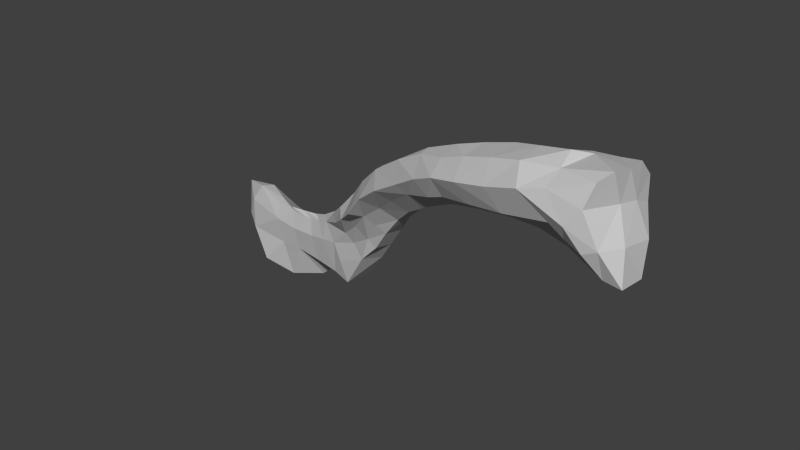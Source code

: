 # Source: Rclavicle.blend  (saved by Blender 2.74.0; exported with 4.5.12 LTS)
import bpy
from mathutils import Matrix  # noqa: F401  (used for matrix-valued properties, if any)

bpy.ops.wm.read_factory_settings(use_empty=True)
scene = bpy.context.scene
scene.name = 'Scene'

# ---- collections
col_collection_1 = bpy.data.collections.new('Collection 1'); scene.collection.children.link(col_collection_1)

# ---- materials (node trees are filled in below, after node groups)
mat_bones___vray = bpy.data.materials.new('Bones___Vray')
mat_bones___vray.alpha_threshold = 0.0
mat_bones___vray.use_transparent_shadow = False
mat_bones___vray.diffuse_color = (0.5843, 0.5843, 0.5843, 1.0)
mat_bones___vray.specular_color = (0.0, 0.0, 0.0)
mat_bones___vray.roughness = 0.5
mat_material = bpy.data.materials.new('Material')
mat_material.alpha_threshold = 0.0
mat_material.use_transparent_shadow = False
mat_material.diffuse_color = (0.7529, 0.7529, 0.7529, 1.0)
mat_material.specular_color = (0.7529, 0.7529, 0.7529)
mat_material.roughness = 0.5
mat_white___vray = bpy.data.materials.new('White___Vray')
mat_white___vray.alpha_threshold = 0.0
mat_white___vray.use_transparent_shadow = False
mat_white___vray.diffuse_color = (0.5843, 0.5843, 0.5843, 1.0)
mat_white___vray.specular_color = (0.0, 0.0, 0.0)
mat_white___vray.roughness = 0.5
mat_brown___vray = bpy.data.materials.new('Brown___Vray')
mat_brown___vray.alpha_threshold = 0.0
mat_brown___vray.use_transparent_shadow = False
mat_brown___vray.diffuse_color = (0.5843, 0.5843, 0.5843, 1.0)
mat_brown___vray.specular_color = (0.0, 0.0, 0.0)
mat_brown___vray.roughness = 0.5

# ---- material node trees

# ---- world
world_world = bpy.data.worlds.new('World'); scene.world = world_world
world_world.color = (0.05088, 0.05088, 0.05088)
world_world.use_sun_shadow = False
world_world.sun_shadow_jitter_overblur = 0.0
world_world.cycles.sampling_method = 'MANUAL'
world_world.cycles.sample_map_resolution = 256

# ---- meshes
me_sub02 = bpy.data.meshes.new('sub02')
me_sub02.from_pydata([], [], [])
me_sub02.materials.append(mat_bones___vray)
me_sub02.materials.append(mat_material)
me_sub02.use_remesh_preserve_volume = False
me_sub02.use_remesh_preserve_attributes = False
me_sub02.use_mirror_vertex_groups = False
me_sub02.update()
me_sub01 = bpy.data.meshes.new('sub01')
me_sub01.from_pydata([(1.007, -0.2139, -0.005355), (1.092, -0.1115, -0.221), (1.492, -0.2024, -0.1447), (1.957, -0.308, 0.2564), (1.713, -0.3466, 0.1964), (2.141, -0.3345, 0.001245), (1.976, -0.2735, -0.04045), (2.211, 0.5886, 0.187), (2.404, 0.5143, 0.2204), (2.284, 0.6961, -0.08645), (2.002, 0.2919, 0.3814), (2.182, 0.4287, 0.3332), (2.033, 0.457, 0.2212), (2.074, 0.1931, 0.4114), (1.979, -0.143, 0.3757), (1.951, 0.04272, 0.4617), (1.623, -0.1735, 0.3524), (1.645, 0.09402, 0.3954), (2.107, -0.2368, -0.1588), (2.299, -0.2958, -0.2044), (2.386, 0.09972, -0.467), (2.441, -0.179, -0.4284), (2.064, -0.09898, -0.2898), (2.063, 0.04782, -0.3616), (2.437, 0.4359, -0.3511), (2.619, 0.1247, -0.4836), (2.231, 0.3395, -0.3887), (2.617, -0.1794, -0.4537), (2.436, -0.2811, -0.1446), (2.282, -0.298, 0.1691), (2.428, 0.136, 0.4026), (2.407, 0.3462, 0.3939), (2.347, -0.2288, 0.3937), (2.416, -0.09688, 0.4538), (2.45, 0.4339, 0.02445), (2.458, 0.2243, 0.1161), (2.427, 0.01852, 0.1503), (2.558, -0.08248, -0.1463), (2.591, 0.2337, -0.1838), (1.46, 0.5158, -0.09575), (1.759, 0.4902, 0.1348), (1.793, 0.5788, -0.06385), (1.082, 0.04942, -0.3271), (1.45, 0.01012, -0.2735), (-1.967, 1.009, -1.678), (-1.662, 0.9169, -1.656), (-1.763, 0.9804, -1.641), (-1.816, 0.9451, -1.716), (-2.907, 1.383, -2.068), (-3.023, 1.261, -2.133), (-3.026, 1.217, -1.921), (1.309, -0.1244, 0.2724), (1.355, 0.1842, 0.3144), (1.026, 0.1964, 0.2222), (0.9928, -0.06908, 0.1748), (1.276, 0.3935, 0.01065), (1.713, 0.3034, 0.2886), (1.4, 0.3207, 0.2236), (0.9224, 0.3484, 0.1419), (0.7304, -0.02078, 0.07205), (0.77, 0.1555, 0.1514), (0.4022, 0.2192, -0.003255), (0.411, 0.09982, -0.01945), (-0.2845, 0.2964, -0.4399), (0.0835, 0.1794, -0.1954), (0.0301, 0.2807, -0.2352), (-0.3151, 0.4368, -0.4537), (-0.5918, 0.5352, -0.7002), (-0.8466, 0.6468, -0.9591), (-0.8146, 0.5806, -0.9428), (-0.5753, 0.4329, -0.6962), (0.445, 0.4037, -0.06745), (1.099, 0.4998, 0.007345), (0.9824, 0.5003, -0.02825), (0.3553, 0.5787, -0.3073), (0.1054, 0.4588, -0.2864), (0.5375, 0.5441, -0.1716), (-0.0615, 0.5417, -0.3773), (-0.2285, 0.6155, -0.5274), (-0.7085, 0.8684, -1.038), (-0.4872, 0.717, -0.7826), (-0.3297, 0.8197, -0.8993), (-0.5725, 0.9722, -1.136), (-0.1149, 0.7088, -0.6403), (-1.039, 0.7967, -1.192), (-1.08, 0.7378, -1.188), (-1.013, 0.8339, -1.202), (-0.9052, 0.9602, -1.231), (-1.506, 0.8695, -1.611), (-1.274, 0.7502, -1.394), (-1.32, 0.8229, -1.405), (-1.546, 0.8944, -1.546), (-2.085, 0.9635, -1.705), (-2.389, 1.096, -1.682), (-2.343, 0.9946, -1.683), (-2.207, 1.048, -1.719), (-1.217, 0.8555, -1.326), (-1.191, 0.9455, -1.425), (-1.852, 1.281, -1.941), (-2.128, 1.294, -1.916), (-1.561, 1.205, -1.855), (-1.338, 1.167, -1.692), (-1.109, 1.049, -1.438), (-2.646, 1.199, -1.631), (-2.408, 1.327, -1.877), (-2.677, 1.321, -1.764), (-0.7508, 1.067, -1.338), (-0.933, 1.15, -1.51), (-1.206, 1.278, -1.808), (-1.49, 1.383, -2.009), (-1.781, 1.402, -2.119), (-0.57, 0.8517, -1.561), (-0.6388, 1.072, -1.46), (-0.475, 0.9667, -1.232), (-0.3905, 0.7972, -1.315), (-1.098, 1.237, -2.024), (-1.026, 1.029, -2.156), (-1.294, 1.147, -2.243), (-1.334, 1.325, -2.163), (-0.2457, 0.8326, -0.957), (-0.7813, 1.13, -1.697), (-1.721, 1.393, -2.39), (-2.349, 1.433, -2.573), (-2.426, 1.462, -2.228), (-2.098, 1.46, -2.243), (-2.02, 1.44, -2.528), (-2.739, 1.435, -2.144), (-2.585, 1.394, -2.486), (-2.887, 1.356, -2.291), (-2.291, 1.169, -2.67), (-2.602, 1.044, -2.551), (-0.1617, 0.6631, -1.04), (0.0273, 0.7411, -0.7275), (0.0972, 0.5782, -0.806), (0.7412, 0.3729, -0.4219), (0.625, 0.5865, -0.2802), (1.03, 0.5433, -0.1368), (0.4098, 0.4571, -0.5887), (1.091, 0.3255, -0.3062), (1.607, 0.2584, -0.2956), (1.374, 0.2667, -0.2807), (1.23, 0.5218, -0.1169), (1.95, 0.281, -0.3303), (2.07, 0.6301, -0.145), (0.4209, 0.625, -0.4245), (-0.7488, 0.9203, -1.802), (-1.96, 1.348, -2.555), (-1.672, 1.272, -2.406), (-1.078, 0.7272, -2.152), (-1.32, 0.925, -2.232), (-1.688, 1.157, -2.367), (-1.893, 1.197, -2.538), (-2.242, 1.055, -2.6), (-0.8216, 0.6774, -1.757), (-0.5985, 0.649, -1.535), (1.353, -0.283, 0.08205), (0.0394, 0.3939, -0.8232), (0.392, 0.2718, -0.606), (0.2375, 0.1338, -0.4837), (-0.1, 0.2946, -0.7152), (0.7336, 0.1397, -0.4258), (0.7464, -0.01368, -0.2962), (0.7023, -0.1316, -0.08645), (0.5606, 0.02052, -0.369), (1.71, 0.03892, -0.2985), (-0.2039, 0.5296, -1.039), (0.4443, -0.04218, -0.208), (0.1497, 0.06262, -0.3863), (-0.207, 0.1752, -0.6001), (-0.7169, 0.3643, -1.076), (-0.5055, 0.2897, -0.8224), (-1.209, 0.7025, -1.465), (-0.9958, 0.5563, -1.305), (-1.067, 0.6275, -1.208), (-0.3505, 0.4253, -0.9182), (-0.6348, 0.502, -1.13), (-0.8602, 0.6263, -1.361), (-0.5178, 0.5571, -1.211), (-0.9837, 0.7357, -1.643), (-0.7109, 0.6493, -1.468), (-1.093, 0.7291, -1.558), (1.934, -0.09478, -0.1268), (-0.4195, 0.5946, -1.289), (-1.208, 0.7575, -1.951), (-1.35, 0.8273, -2.156), (-1.713, 0.917, -2.169), (-2.927, 1.127, -2.281), (-2.596, 0.9669, -2.485), (-2.794, 0.9989, -2.14), (-2.31, 0.9859, -2.179), (-2.086, 0.9381, -1.909), (-1.77, 0.9042, -1.886), (-1.563, 0.8542, -1.837), (-1.333, 0.8, -1.78), (-2.341, 0.9475, -1.876), (-2.047, 0.9767, -2.171), (-2.799, 1.007, -1.788), (-2.92, 1.061, -2.017), (-2.666, 1.028, -1.58), (-3.0, 1.17, -1.66)], [], [(0, 1, 2), (3, 4, 5), (4, 6, 5), (7, 8, 9), (10, 11, 12), (10, 13, 11), (14, 15, 16), (15, 17, 16), (18, 19, 5), (18, 5, 6), (20, 21, 22), (23, 20, 22), (24, 25, 20), (20, 26, 24), (20, 25, 27), (21, 20, 27), (28, 29, 5), (19, 28, 5), (11, 13, 30), (31, 11, 30), (32, 33, 14), (32, 14, 3), (9, 8, 34), (35, 31, 30), (35, 30, 36), (36, 33, 29), (36, 29, 28), (36, 28, 37), (25, 38, 37), (27, 25, 37), (34, 35, 38), (38, 24, 34), (24, 9, 34), (39, 40, 41), (1, 42, 43), (44, 45, 46), (44, 47, 45), (48, 49, 50), (51, 52, 53), (53, 54, 51), (55, 56, 40), (55, 57, 56), (15, 10, 56), (15, 56, 17), (57, 58, 53), (52, 57, 53), (59, 60, 61), (61, 62, 59), (63, 64, 65), (66, 63, 65), (67, 68, 69), (67, 69, 70), (60, 58, 71), (60, 71, 61), (72, 73, 58), (74, 75, 71), (76, 74, 71), (65, 75, 66), (77, 75, 74), (77, 78, 66), (79, 80, 81), (79, 68, 80), (81, 82, 79), (80, 67, 78), (80, 78, 83), (83, 81, 80), (84, 85, 68), (86, 68, 79), (79, 87, 86), (88, 89, 90), (90, 91, 88), (92, 93, 94), (92, 95, 93), (96, 90, 85), (96, 85, 84), (96, 97, 90), (44, 98, 99), (99, 95, 44), (100, 91, 101), (100, 46, 91), (97, 102, 101), (103, 93, 104), (104, 105, 103), (82, 106, 87), (79, 82, 87), (102, 87, 107), (102, 107, 108), (102, 108, 101), (98, 100, 109), (109, 110, 98), (111, 112, 113), (113, 114, 111), (115, 116, 117), (115, 117, 118), (119, 113, 82), (81, 119, 82), (112, 120, 107), (106, 112, 107), (118, 121, 110), (109, 118, 110), (122, 123, 124), (124, 125, 122), (99, 124, 123), (99, 123, 104), (126, 123, 127), (128, 126, 127), (129, 130, 127), (122, 129, 127), (131, 119, 132), (132, 133, 131), (134, 135, 136), (134, 137, 135), (134, 136, 138), (39, 139, 140), (140, 141, 39), (142, 139, 41), (142, 41, 143), (142, 143, 26), (135, 144, 74), (74, 76, 135), (72, 141, 136), (136, 73, 72), (39, 55, 40), (111, 145, 120), (112, 111, 120), (146, 125, 121), (121, 147, 146), (145, 148, 116), (117, 149, 150), (117, 150, 147), (151, 152, 129), (129, 146, 151), (153, 145, 111), (153, 111, 154), (155, 4, 16), (16, 51, 155), (2, 6, 4), (4, 155, 2), (156, 157, 158), (159, 156, 158), (137, 134, 157), (134, 138, 160), (161, 162, 163), (161, 163, 160), (142, 23, 164), (142, 164, 139), (140, 43, 42), (140, 42, 138), (133, 156, 165), (133, 165, 131), (145, 153, 148), (162, 59, 62), (162, 0, 59), (162, 62, 166), (167, 64, 63), (167, 63, 168), (70, 69, 169), (170, 70, 169), (171, 172, 173), (173, 89, 171), (2, 155, 0), (158, 163, 166), (166, 167, 158), (168, 170, 174), (159, 168, 174), (175, 169, 172), (175, 172, 176), (174, 175, 177), (178, 153, 179), (178, 179, 176), (176, 180, 178), (18, 181, 22), (181, 2, 164), (43, 2, 1), (174, 165, 156), (174, 177, 165), (156, 159, 174), (182, 177, 179), (182, 179, 154), (183, 148, 153), (183, 184, 148), (185, 150, 149), (149, 184, 185), (186, 130, 187), (187, 188, 186), (188, 187, 189), (152, 189, 187), (190, 191, 47), (92, 190, 47), (192, 184, 193), (192, 193, 88), (45, 192, 88), (180, 193, 178), (185, 184, 192), (192, 191, 185), (190, 194, 189), (190, 92, 194), (195, 190, 189), (196, 197, 188), (188, 194, 196), (198, 196, 194), (94, 198, 194), (196, 199, 197), (199, 50, 197), (48, 199, 105), (48, 50, 199), (103, 199, 198), (197, 50, 49), (198, 199, 196), (198, 94, 93), (93, 103, 198), (188, 189, 194), (195, 185, 191), (191, 190, 195), (183, 153, 178), (178, 193, 183), (88, 180, 171), (88, 193, 180), (191, 192, 45), (47, 191, 45), (94, 194, 92), (151, 195, 152), (195, 189, 152), (186, 188, 197), (197, 49, 186), (150, 195, 151), (150, 185, 195), (149, 148, 184), (193, 184, 183), (154, 179, 153), (165, 177, 182), (161, 160, 42), (42, 1, 161), (164, 2, 43), (22, 181, 164), (6, 181, 18), (175, 176, 179), (177, 175, 179), (176, 172, 180), (172, 171, 180), (175, 174, 170), (170, 169, 175), (168, 159, 158), (158, 167, 168), (162, 161, 1), (1, 0, 162), (171, 89, 88), (172, 169, 69), (69, 173, 172), (63, 70, 170), (63, 66, 70), (168, 63, 170), (166, 62, 64), (166, 64, 167), (0, 54, 59), (182, 114, 131), (131, 165, 182), (137, 157, 156), (137, 156, 133), (139, 164, 43), (139, 43, 140), (22, 164, 23), (162, 166, 163), (138, 42, 160), (134, 160, 157), (157, 160, 163), (158, 157, 163), (6, 2, 181), (0, 155, 51), (51, 54, 0), (154, 111, 114), (114, 182, 154), (152, 187, 130), (129, 152, 130), (150, 151, 146), (146, 147, 150), (116, 148, 149), (116, 149, 117), (127, 130, 186), (127, 186, 128), (147, 121, 118), (118, 117, 147), (132, 144, 137), (137, 133, 132), (72, 55, 39), (39, 141, 72), (135, 76, 73), (135, 73, 136), (132, 119, 83), (132, 83, 74), (132, 74, 144), (139, 39, 41), (141, 140, 138), (138, 136, 141), (137, 144, 135), (122, 127, 123), (146, 129, 122), (125, 146, 122), (49, 48, 128), (48, 126, 128), (110, 124, 99), (98, 110, 99), (121, 125, 124), (110, 121, 124), (120, 115, 108), (107, 120, 108), (113, 112, 106), (82, 113, 106), (118, 109, 108), (108, 115, 118), (145, 116, 115), (120, 145, 115), (126, 104, 123), (108, 109, 100), (101, 108, 100), (87, 106, 107), (105, 104, 126), (105, 126, 48), (103, 105, 199), (97, 101, 91), (91, 90, 97), (46, 100, 98), (98, 44, 46), (95, 99, 104), (104, 93, 95), (86, 97, 96), (84, 86, 96), (84, 68, 86), (47, 95, 92), (47, 44, 95), (86, 87, 102), (86, 102, 97), (85, 90, 89), (173, 85, 89), (66, 78, 67), (83, 119, 81), (68, 67, 80), (77, 74, 83), (83, 78, 77), (66, 75, 77), (65, 64, 61), (65, 61, 71), (71, 75, 65), (76, 71, 58), (58, 73, 76), (57, 55, 58), (173, 69, 68), (68, 85, 173), (67, 70, 66), (64, 62, 61), (53, 58, 60), (17, 56, 57), (17, 57, 52), (56, 10, 12), (40, 56, 12), (17, 52, 51), (51, 16, 17), (54, 53, 60), (60, 59, 54), (128, 186, 49), (114, 113, 119), (131, 114, 119), (55, 72, 58), (12, 7, 143), (12, 143, 41), (41, 40, 12), (38, 25, 24), (37, 38, 35), (36, 37, 35), (37, 28, 27), (33, 32, 29), (36, 30, 33), (8, 31, 35), (34, 8, 35), (29, 32, 3), (3, 5, 29), (13, 14, 33), (33, 30, 13), (11, 31, 8), (8, 7, 11), (21, 27, 28), (21, 28, 19), (24, 26, 143), (24, 143, 9), (26, 20, 23), (26, 23, 142), (22, 21, 19), (22, 19, 18), (14, 16, 4), (3, 14, 4), (14, 13, 15), (12, 11, 7), (7, 9, 143), (91, 46, 45), (45, 88, 91), (13, 10, 15)])
me_sub01.materials.append(mat_bones___vray)
me_sub01.materials.append(mat_white___vray)
me_sub01.materials.append(mat_brown___vray)
me_sub01.materials.append(mat_material)
me_sub01.use_remesh_preserve_volume = False
me_sub01.use_remesh_preserve_attributes = False
me_sub01.use_mirror_vertex_groups = False
me_sub01.update()

# ---- objects
ob_dummy_skull01 = bpy.data.objects.new('$$$DUMMY.skull01', None)
ob_sub02 = bpy.data.objects.new('sub02', me_sub02)
ob_sub01 = bpy.data.objects.new('sub01', me_sub01)

# ---- transforms, parenting, visibility, modifiers, constraints
ob_dummy_skull01.location = (0.0, 0.0, 0.0)
ob_dummy_skull01.scale = (0.1, 0.1, 0.1)
ob_dummy_skull01.empty_image_offset = (0.0, 0.0)
ob_dummy_skull01.lineart.crease_threshold = 0.0
ob_sub02.parent = ob_dummy_skull01
ob_sub02.location = (0.0, 0.0, 0.0)
ob_sub02.lineart.crease_threshold = 0.0
ob_sub01.parent = ob_dummy_skull01
ob_sub01.location = (0.0, 0.0, 0.0)
ob_sub01.lineart.crease_threshold = 0.0

# ---- collection membership
col_collection_1.objects.link(ob_dummy_skull01)
col_collection_1.objects.link(ob_sub02)
col_collection_1.objects.link(ob_sub01)

# ---- scene / render settings (as saved in the file)
scene.frame_start = 1; scene.frame_end = 250; scene.frame_set(1)
scene.render.engine = 'BLENDER_EEVEE_NEXT'
scene.render.resolution_percentage = 50
scene.render.dither_intensity = 0.0
scene.cycles.use_denoising = False
scene.cycles.samples = 10
scene.cycles.sampling_pattern = 'TABULATED_SOBOL'
scene.cycles.light_sampling_threshold = 0.0
scene.cycles.use_adaptive_sampling = False
scene.cycles.use_light_tree = False
scene.cycles.blur_glossy = 0.0
scene.cycles.pixel_filter_type = 'GAUSSIAN'
scene.cycles.sample_clamp_indirect = 0.0
scene.view_settings.view_transform = 'Standard'
bpy.context.view_layer.update()

# ---- added for rendering (the .blend has no active camera and no usable light): camera, sun
cam_auto = bpy.data.cameras.new('AutoCamera')
cam_auto.lens = 50.0
cam_auto.sensor_width = 36.0
cam_auto.clip_end = 1000.0
ob_auto_camera = bpy.data.objects.new('AutoCamera', cam_auto)
scene.collection.objects.link(ob_auto_camera)
ob_auto_camera.location = (0.599962, -0.688586, 0.385809)
ob_auto_camera.rotation_euler = (1.09748, -7.21219e-08, 0.694738)
scene.camera = ob_auto_camera
light_auto_sun = bpy.data.lights.new('AutoSun', 'SUN')
light_auto_sun.energy = 3.0
light_auto_sun.angle = 0.0523599
ob_auto_sun = bpy.data.objects.new('AutoSun', light_auto_sun)
scene.collection.objects.link(ob_auto_sun)
ob_auto_sun.rotation_euler = (0.872665, 0.174533, 0.523599)
bpy.context.view_layer.update()
